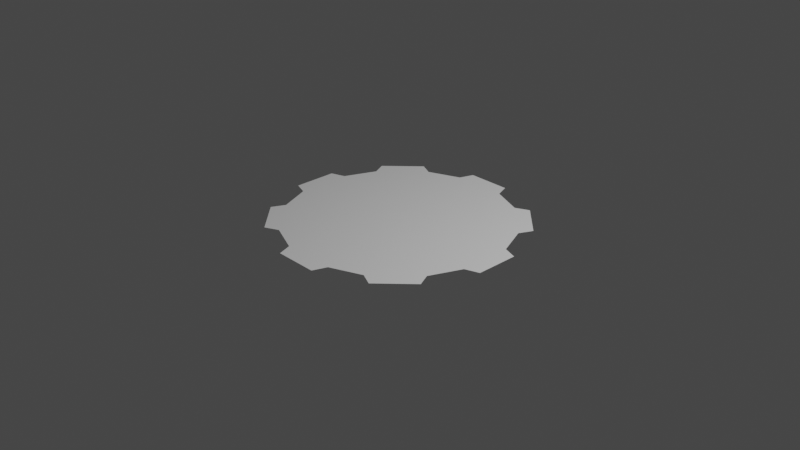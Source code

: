 # Source: 20211128_geometry_node_star_fillet_0001.blend  (saved by Blender 3.1.3; exported with 4.5.12 LTS)
import bpy
from mathutils import Matrix  # noqa: F401  (used for matrix-valued properties, if any)

bpy.ops.wm.read_factory_settings(use_empty=True)
scene = bpy.context.scene
scene.name = 'Scene'

# ---- collections
col_collection = bpy.data.collections.new('Collection'); scene.collection.children.link(col_collection)

# ---- node groups
ng_geometry_nodes = bpy.data.node_groups.new('Geometry Nodes', 'GeometryNodeTree')
_s = ng_geometry_nodes.interface.new_socket(name='Geometry', in_out='OUTPUT', socket_type='NodeSocketGeometry')
_s = ng_geometry_nodes.interface.new_socket(name='Geometry', in_out='INPUT', socket_type='NodeSocketGeometry')
ng_geometry_nodes.is_modifier = True
_N = ng_geometry_nodes.nodes; _L = ng_geometry_nodes.links
n0 = _N.new('NodeGroupInput'); n0.name = 'Đầu Vào của Nhóm'; n0.location = (-408, 38)
n1 = _N.new('GeometryNodeCurveStar'); n1.name = 'Ngôi Sao'; n1.location = (-231, 83)
n2 = _N.new('NodeGroupOutput'); n2.name = 'Đầu Ra của Nhóm'; n2.location = (422, 108)
n3 = _N.new('GeometryNodeFilletCurve'); n3.name = 'Fillet Curve'; n3.location = (-11, 63)
n3.inputs[1].default_value = 3
n4 = _N.new('GeometryNodeFillCurve'); n4.name = 'Fill Curve'; n4.location = (209, 98)
_L.new(n4.outputs[0], n2.inputs[0])
_L.new(n1.outputs[0], n3.inputs[0])
_L.new(n3.outputs[0], n4.inputs[0])
n2.is_active_output = True

# ---- world
world_world = bpy.data.worlds.new('World'); scene.world = world_world
world_world.use_nodes = True; world_world.node_tree.nodes.clear()
_N = world_world.node_tree.nodes; _L = world_world.node_tree.links
n0 = _N.new('ShaderNodeOutputWorld'); n0.name = 'World Output'; n0.location = (300, 300)
n1 = _N.new('ShaderNodeBackground'); n1.name = 'Background'; n1.location = (10, 300)
n1.inputs[0].default_value = (0.05088, 0.05088, 0.05088, 1.0)
_L.new(n1.outputs[0], n0.inputs[0])
n0.is_active_output = True
world_world.color = (0.05088, 0.05088, 0.05088)
world_world.use_sun_shadow = False
world_world.sun_shadow_jitter_overblur = 0.0

# ---- cameras
cam_camera = bpy.data.cameras.new('Camera')
cam_camera.clip_end = 100.0
cam_camera.ortho_scale = 7.314

# ---- lights
light_light = bpy.data.lights.new('Light', 'POINT')
light_light.transmission_factor = 0.0
light_light.energy = 1000.0
light_light.shadow_soft_size = 0.1
light_light.shadow_maximum_resolution = 0.006
light_light.use_absolute_resolution = True

# ---- meshes
me_m_t_ph_ng = bpy.data.meshes.new('Mặt Phẳng')
me_m_t_ph_ng.from_pydata([(0.0, 0.0, 0.0)], [], [])
_uv = me_m_t_ph_ng.uv_layers.new(name='Ánh Xạ UV')
_uv.uv.foreach_set('vector', [])
me_m_t_ph_ng.use_remesh_fix_poles = True
me_m_t_ph_ng.use_remesh_preserve_attributes = False
me_m_t_ph_ng.update()

# ---- objects
ob_light = bpy.data.objects.new('Light', light_light)
ob_camera = bpy.data.objects.new('Camera', cam_camera)
ob_m_t_ph_ng = bpy.data.objects.new('Mặt Phẳng', me_m_t_ph_ng)

# ---- transforms, parenting, visibility, modifiers, constraints
ob_light.location = (4.076, 1.005, 5.904)
ob_light.rotation_euler = (0.6503, 0.05522, 1.866)
ob_light.lock_rotations_4d = False
ob_light.empty_display_type = 'ARROWS'
ob_light.color = (0.0, 0.0, 0.0, 0.0)
ob_light.lineart.crease_threshold = 0.0
ob_camera.location = (7.359, -6.926, 4.958)
ob_camera.rotation_euler = (1.109, 0.0, 0.8149)
ob_camera.lock_rotations_4d = False
ob_camera.empty_display_type = 'ARROWS'
ob_camera.color = (0.0, 0.0, 0.0, 0.0)
ob_camera.display_type = 'WIRE'
ob_camera.lineart.crease_threshold = 0.0
ob_m_t_ph_ng.location = (0.0, 0.0, 0.0)
_m = ob_m_t_ph_ng.modifiers.new('GeometryNodes', 'NODES')
_m.node_group = ng_geometry_nodes

# ---- collection membership
col_collection.objects.link(ob_light)
col_collection.objects.link(ob_camera)
col_collection.objects.link(ob_m_t_ph_ng)

# ---- scene / render settings (as saved in the file)
scene.camera = ob_camera
scene.frame_start = 1; scene.frame_end = 250; scene.frame_set(1)
scene.render.engine = 'BLENDER_EEVEE_NEXT'
scene.cycles.sampling_pattern = 'TABULATED_SOBOL'
scene.cycles.use_light_tree = False
scene.view_settings.view_transform = 'Filmic'
bpy.context.view_layer.update()
